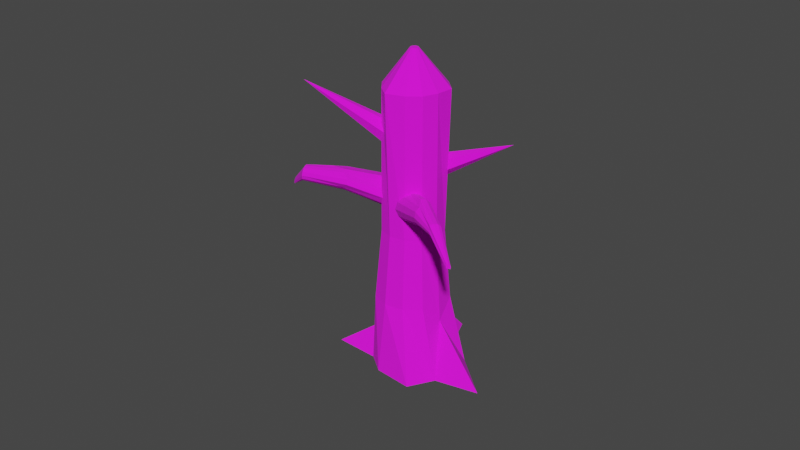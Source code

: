 # Source: Tree_3.blend  (saved by Blender 2.92.15; exported with 4.5.12 LTS)
import bpy
from mathutils import Matrix  # noqa: F401  (used for matrix-valued properties, if any)

bpy.ops.wm.read_factory_settings(use_empty=True)
scene = bpy.context.scene
scene.name = 'Scene'

# ---- collections
col_collection = bpy.data.collections.new('Collection'); scene.collection.children.link(col_collection)

# ---- images (referenced by path relative to the original .blend; pixels are not part of the script)
import os
ASSET_DIR = os.environ.get("B2B_ASSET_DIR", "")  # directory of the original .blend (textures are referenced by path, not embedded)
HERE = os.path.dirname(os.path.abspath(__file__))  # packed textures are extracted next to this script under _unpacked/

def load_image(name, relpath, width, height, colorspace="sRGB"):
    """Load a texture the original file referenced (path relative to the .blend, or extracted next to this script)."""
    p = next((c for c in (os.path.join(HERE, relpath), os.path.join(ASSET_DIR, relpath)) if relpath and os.path.exists(c)), "")
    if p:
        img = bpy.data.images.load(p, check_existing=True)
        img.name = name
    else:  # same state as the original file: an image datablock whose file is absent (Cycles renders it pink)
        img = bpy.data.images.new(name, width, height)
        img.source = "FILE"
        img.filepath = "//" + (relpath or name)
    img.colorspace_settings.name = colorspace
    return img
img_wood_bark_jpg = load_image('wood-bark.jpg', 'Tree 3 Texture.jpg', 1024, 1024, 'sRGB')

# ---- materials (node trees are filled in below, after node groups)
mat_material_001 = bpy.data.materials.new('Material.001')
mat_material_001.use_transparent_shadow = False

# ---- material node trees
mat_material_001.use_nodes = True; mat_material_001.node_tree.nodes.clear()
_N = mat_material_001.node_tree.nodes; _L = mat_material_001.node_tree.links
n0 = _N.new('ShaderNodeBsdfPrincipled'); n0.name = 'Principled BSDF'; n0.location = (10, 300)
n0.distribution = 'GGX'
n0.subsurface_method = 'BURLEY'
n0.inputs[2].default_value = 1.0
n0.inputs[3].default_value = 1.45
n0.inputs[27].default_value = (0.0, 0.0, 0.0, 1.0)
n0.inputs[28].default_value = 1.0
n1 = _N.new('ShaderNodeOutputMaterial'); n1.name = 'Material Output'; n1.location = (300, 300)
n2 = _N.new('ShaderNodeTexImage'); n2.name = 'Image Texture'; n2.location = (-280, 221)
n2.image = img_wood_bark_jpg
_L.new(n0.outputs[0], n1.inputs[0])
_L.new(n2.outputs[0], n0.inputs[0])
n1.is_active_output = True

# ---- world
world_world = bpy.data.worlds.new('World'); scene.world = world_world
world_world.use_nodes = True; world_world.node_tree.nodes.clear()
_N = world_world.node_tree.nodes; _L = world_world.node_tree.links
n0 = _N.new('ShaderNodeOutputWorld'); n0.name = 'World Output'; n0.location = (300, 300)
n1 = _N.new('ShaderNodeBackground'); n1.name = 'Background'; n1.location = (10, 300)
n1.inputs[0].default_value = (0.05088, 0.05088, 0.05088, 1.0)
_L.new(n1.outputs[0], n0.inputs[0])
n0.is_active_output = True
world_world.color = (0.05088, 0.05088, 0.05088)
world_world.use_sun_shadow = False
world_world.sun_shadow_jitter_overblur = 0.0

# ---- meshes
me_cone_003 = bpy.data.meshes.new('Cone.003')
me_cone_003.from_pydata([(0.0, 0.4464, -2.169), (0.3866, 0.2232, -2.169), (0.3866, -0.2232, -2.169), (-3.902e-08, -0.4464, -2.169), (-0.3866, -0.2232, -2.169), (-0.3866, 0.2232, -2.169), (-1.063, -0.3925, 0.8855), (8.077, 2.256, -4.577), (2.92, 1.014, -4.412), (8.29, 1.127, -3.78), (2.827, 0.5773, -4.76), (8.308, 0.2624, -3.713), (2.803, 0.01868, -4.85), (8.569, -0.9873, -2.741), (2.854, -0.5117, -4.658), (8.154, -1.049, -4.29), (2.968, -0.8718, -4.236), (7.979, -1.973, -4.941), (3.112, -0.9651, -3.697), (7.783, -1.188, -5.675), (3.249, -0.7666, -3.184), (7.39, -1.384, -7.14), (3.343, -0.3295, -2.836), (7.566, -0.01469, -6.484), (3.367, 0.2291, -2.746), (7.491, 0.9558, -6.763), (3.058, 1.213, -3.9), (7.482, 2.985, -6.797), (3.315, 0.7595, -2.938), (7.813, 2.043, -5.562), (3.202, 1.12, -3.36), (-2.966, 0.2518, -2.117), (-1.653, 1.096, -2.07), (-2.951, 0.2056, -2.062), (-1.501, 0.7599, -1.503), (-2.944, 0.1374, -2.038), (-1.492, 0.2266, -1.471), (-2.947, 0.0656, -2.049), (-1.516, -0.3189, -1.559), (-2.959, 0.009425, -2.094), (-1.607, -0.7458, -1.898), (-2.977, -0.01609, -2.16), (-1.741, -0.9396, -2.399), (-2.996, -0.004094, -2.229), (-1.882, -0.8485, -2.926), (-3.01, 0.04219, -2.283), (-1.992, -0.4968, -3.338), (-3.017, 0.1104, -2.308), (-2.064, -0.008222, -3.607), (-3.014, 0.1821, -2.296), (-2.056, 0.6231, -3.575), (-3.002, 0.2383, -2.252), (-1.928, 0.9935, -3.098), (-2.984, 0.2638, -2.186), (-1.794, 1.187, -2.597), (5.496, 1.447, -4.576), (5.672, 1.333, -3.921), (5.809, 0.896, -3.408), (5.872, 0.2517, -3.175), (7.382, -0.4269, -3.697), (5.729, -0.9579, -3.707), (6.113, -1.199, -4.477), (5.387, -1.086, -4.985), (6.287, -0.6483, -5.776), (5.272, -0.00392, -5.754), (5.216, 0.6747, -5.621), (5.933, 1.202, -5.353), (-0.9047, 1.425, -5.833), (0.5325, -0.1821, -4.062), (0.5945, -0.2659, -4.1), (1.029, -0.1059, -4.237), (1.004, -0.2043, -4.245), (0.4116, 6.616e-05, -3.837), (1.235, 0.1431, -4.113), (0.6199, 0.2775, -3.685), (1.106, 0.3434, -3.864), (1.103, 0.3807, -3.763), (0.6626, 0.3047, -3.645), (2.456, -0.4827, -3.57), (2.68, -0.7005, -3.365), (2.973, -0.8682, -3.523), (3.044, -0.8181, -3.886), (2.821, -0.6002, -4.091), (2.527, -0.4325, -3.933), (1.532, -2.83, -4.429), (2.232, 0.4533, -3.045), (2.527, 0.1774, -2.977), (2.1, -0.03274, -1.241), (2.304, -0.2812, -1.147), (2.416, -0.4025, -1.218), (2.51, -0.5626, -1.314), (2.591, -0.9643, -0.9346), (2.373, -1.084, -0.9492), (2.061, -1.157, -1.388), (1.88, -1.103, -1.337), (1.879, -0.9353, -0.8096), (1.758, -0.5318, -1.182), (1.823, -0.3758, -1.12), (1.924, -0.06738, -1.231), (3.312, -2.313, 0.0983), (2.464, -0.9789, 0.1109), (3.379, -2.333, 0.07937), (2.592, -1.018, 0.07538), (3.379, -2.334, 0.07901), (2.678, -1.111, 0.02128), (3.353, -2.359, 0.07123), (2.607, -1.197, -0.01047), (3.323, -2.431, 0.04263), (2.577, -1.29, -0.0484), (3.295, -2.475, 0.01559), (2.49, -1.382, -0.08675), (3.267, -2.481, 0.01714), (2.399, -1.344, -0.03451), (3.196, -2.431, 0.06107), (2.308, -1.288, 0.01693), (3.159, -2.435, 0.06474), (2.181, -1.338, -0.006393), (3.159, -2.434, 0.06513), (2.173, -1.208, 0.04604), (3.185, -2.371, 0.09008), (2.222, -1.089, 0.09444), (3.241, -2.327, 0.1022), (2.329, -1.005, 0.118), (1.779, -0.1166, -2.646), (2.766, -0.3471, -3.008), (2.671, -0.09403, -2.936), (1.688, -0.3711, -2.66), (2.677, -0.5933, -3.022), (1.738, -0.6154, -2.72), (2.689, -0.6103, -3.04), (1.744, -0.6283, -2.733), (1.773, -0.8709, -3.411), (2.415, -0.767, -3.087), (2.019, -0.9228, -3.542), (1.956, 0.3649, -2.965), (2.108, 0.429, -3.039), (2.553, 0.1488, -2.994), (1.78, -0.1109, -2.648), (2.671, -0.07894, -2.942), (2.052, 0.3009, -3.767), (2.326, 0.3443, -3.787), (1.434, 2.054, -3.644), (1.611, 2.082, -3.656), (1.77, 2.116, -3.578), (1.867, 2.146, -3.43), (1.88, 2.689, -3.298), (1.793, 2.691, -3.123), (1.632, 2.675, -3.014), (1.439, 2.645, -3.0), (1.267, 2.608, -3.085), (1.216, 2.061, -3.204), (1.206, 2.042, -3.382), (1.286, 2.039, -3.543), (2.144, 4.593, -3.981), (1.506, 3.511, -3.748), (2.216, 4.604, -3.986), (1.642, 3.533, -3.758), (2.216, 4.604, -3.985), (1.763, 3.56, -3.698), (2.203, 4.606, -3.95), (1.737, 3.564, -3.586), (2.208, 4.614, -3.868), (1.751, 3.577, -3.482), (2.195, 4.615, -3.842), (1.703, 3.58, -3.388), (2.171, 4.612, -3.826), (1.616, 3.573, -3.329), (2.09, 4.599, -3.82), (1.513, 3.558, -3.322), (2.057, 4.596, -3.803), (1.401, 3.543, -3.289), (2.056, 4.596, -3.803), (1.338, 3.514, -3.411), (2.052, 4.588, -3.875), (1.331, 3.501, -3.548), (2.084, 4.587, -3.94), (1.392, 3.499, -3.671), (1.611, 0.5955, -3.361), (2.615, 0.6574, -3.436), (2.503, 0.5578, -3.649), (1.603, 0.6995, -3.112), (2.606, 0.7581, -3.194), (1.734, 0.795, -2.913), (2.629, 0.7548, -3.178), (1.749, 0.7926, -2.9), (2.004, 0.7609, -2.777), (2.517, 0.7387, -2.936), (2.287, 0.741, -2.789), (1.8, 0.3486, -3.609), (1.948, 0.2905, -3.697), (2.364, 0.3522, -3.769), (1.612, 0.5905, -3.366), (2.502, 0.5448, -3.659)], [], [(0, 6, 1), (1, 6, 2), (2, 6, 3), (3, 6, 4), (0, 1, 2, 3, 4, 5), (4, 6, 5), (5, 6, 0), (26, 54, 32, 30), (24, 36, 38, 22), (22, 38, 40, 20), (20, 40, 42, 18), (18, 42, 44, 16), (16, 44, 46, 14), (14, 46, 48, 12), (12, 48, 50, 10), (10, 50, 52, 8), (8, 52, 54, 26), (30, 32, 34, 28), (57, 28, 24, 58), (28, 34, 36, 24), (7, 9, 11, 13, 15, 17, 19, 21, 23, 25, 27, 29), (34, 32, 31, 33), (36, 34, 33, 35), (38, 36, 35, 37), (40, 38, 37, 39), (42, 40, 39, 41), (44, 42, 41, 43), (46, 44, 43, 45), (48, 46, 45, 47), (50, 48, 47, 49), (52, 50, 49, 51), (54, 52, 51, 53), (32, 54, 53, 31), (33, 31, 53, 51, 49, 47, 45, 43, 41, 39, 37, 35), (56, 30, 28, 57), (66, 8, 26, 55), (65, 10, 8, 66), (64, 12, 10, 65), (63, 14, 12, 64), (62, 16, 14, 63), (61, 18, 16, 62), (60, 20, 18, 61), (59, 22, 20, 60), (58, 24, 22, 59), (55, 26, 30, 56), (29, 55, 56, 7), (11, 58, 59, 13), (13, 59, 60, 15), (15, 60, 61, 17), (17, 61, 62, 19), (19, 62, 63, 21), (21, 63, 64, 23), (23, 64, 65, 25), (25, 65, 66, 27), (27, 66, 55, 29), (7, 56, 57, 9), (9, 57, 58, 11), (70, 68, 69, 71), (72, 68, 70, 73, 75, 74), (75, 76, 77, 74), (67, 76, 75, 73), (76, 67, 77), (74, 77, 67, 72), (72, 67, 69, 68), (71, 69, 67), (71, 67, 73, 70), (78, 84, 79), (79, 84, 80), (80, 84, 81), (81, 84, 82), (78, 79, 80, 81, 82, 83), (82, 84, 83), (83, 84, 78), (85, 87, 88, 86), (99, 121, 119, 117, 115, 113, 111, 109, 107, 105, 103, 101), (90, 89, 104, 106), (91, 90, 106, 108), (92, 91, 108, 110), (93, 92, 110, 112), (94, 93, 112, 114), (95, 94, 114, 116), (96, 95, 116, 118), (97, 96, 118, 120), (98, 97, 120, 122), (88, 87, 100, 102), (89, 88, 102, 104), (99, 101, 102, 100), (101, 103, 104, 102), (103, 105, 106, 104), (105, 107, 108, 106), (107, 109, 110, 108), (109, 111, 112, 110), (111, 113, 114, 112), (113, 115, 116, 114), (115, 117, 118, 116), (117, 119, 120, 118), (119, 121, 122, 120), (121, 99, 100, 122), (87, 98, 122, 100), (87, 85, 135, 134, 98), (125, 138, 89, 90, 124), (124, 90, 91, 129, 127), (129, 91, 92, 132), (92, 93, 133, 132), (133, 93, 94, 131), (94, 95, 130, 131), (96, 126, 128, 130, 95), (126, 96, 97, 137, 123), (97, 98, 134, 137), (136, 86, 88, 89, 138), (139, 141, 142, 140), (153, 175, 173, 171, 169, 167, 165, 163, 161, 159, 157, 155), (144, 143, 158, 160), (145, 144, 160, 162), (146, 145, 162, 164), (147, 146, 164, 166), (148, 147, 166, 168), (149, 148, 168, 170), (150, 149, 170, 172), (151, 150, 172, 174), (152, 151, 174, 176), (142, 141, 154, 156), (143, 142, 156, 158), (153, 155, 156, 154), (155, 157, 158, 156), (157, 159, 160, 158), (159, 161, 162, 160), (161, 163, 164, 162), (163, 165, 166, 164), (165, 167, 168, 166), (167, 169, 170, 168), (169, 171, 172, 170), (171, 173, 174, 172), (173, 175, 176, 174), (175, 153, 154, 176), (141, 152, 176, 154), (177, 179, 178, 181, 182, 180), (182, 181, 183, 186, 187, 185, 184), (141, 139, 189, 188, 152), (179, 192, 143, 144, 178), (178, 144, 145, 183, 181), (183, 145, 146, 186), (146, 147, 187, 186), (187, 147, 148, 185), (148, 149, 184, 185), (150, 180, 182, 184, 149), (180, 150, 151, 191, 177), (151, 152, 188, 191), (190, 140, 142, 143, 192), (189, 139, 140, 190)])
_uv = me_cone_003.uv_layers.new(name='UVMap')
_uv.uv.foreach_set('vector', [0.2223, 0.7901, 0.2223, 0.9424, 0.2105, 0.7853, 0.2105, 0.7853, 0.2223, 0.9424, 0.1907, 0.7905, 0.1907, 0.7905, 0.2223, 0.9424, 0.1827, 0.8004, 0.9332, 0.1584, 0.9356, 0.01118, 0.9434, 0.1546, 0.3683, 0.9313, 0.3506, 0.9211, 0.3506, 0.9006, 0.3683, 0.8904, 0.386, 0.9006, 0.386, 0.9211, 0.9434, 0.1546, 0.9356, 0.01118, 0.9639, 0.1546, 0.9639, 0.1546, 0.9356, 0.01118, 0.9741, 0.1584, 0.3507, 0.2981, 0.3452, 0.07343, 0.3701, 0.07265, 0.3763, 0.2973, 0.4961, 0.2934, 0.51, 0.06836, 0.5306, 0.07095, 0.5171, 0.2961, 0.5171, 0.2961, 0.5306, 0.07095, 0.5554, 0.07258, 0.5425, 0.2977, 0.5425, 0.2977, 0.5554, 0.07258, 0.5779, 0.07279, 0.5655, 0.298, 0.0592, 0.2935, 0.06588, 0.06722, 0.07979, 0.06848, 0.07345, 0.2948, 0.07345, 0.2948, 0.07979, 0.06848, 0.1022, 0.06952, 0.09638, 0.2958, 0.09638, 0.2958, 0.1022, 0.06952, 0.1274, 0.07024, 0.1219, 0.2964, 0.1219, 0.2964, 0.1274, 0.07024, 0.1527, 0.07029, 0.143, 0.2963, 0.3144, 0.2945, 0.303, 0.07041, 0.323, 0.07247, 0.3281, 0.2971, 0.3281, 0.2971, 0.323, 0.07247, 0.3452, 0.07343, 0.3507, 0.2981, 0.3763, 0.2973, 0.3701, 0.07265, 0.3982, 0.07036, 0.3978, 0.2949, 0.4085, 0.4087, 0.3978, 0.2949, 0.4096, 0.2916, 0.4229, 0.4047, 0.4851, 0.2905, 0.4938, 0.06564, 0.51, 0.06836, 0.4961, 0.2934, 0.1084, 0.7386, 0.06722, 0.6908, 0.06096, 0.6522, 0.01118, 0.5997, 0.08302, 0.5911, 0.11, 0.5471, 0.147, 0.5796, 0.2144, 0.5653, 0.1889, 0.6293, 0.2054, 0.6719, 0.2144, 0.763, 0.1535, 0.7253, 0.3982, 0.07036, 0.3701, 0.07265, 0.356, 0.01153, 0.3588, 0.01123, 0.9311, 0.6413, 0.9146, 0.6589, 0.8986, 0.6133, 0.9015, 0.6117, 0.5306, 0.07095, 0.51, 0.06836, 0.545, 0.01118, 0.5477, 0.01152, 0.5554, 0.07258, 0.5306, 0.07095, 0.5477, 0.01152, 0.551, 0.01174, 0.5779, 0.07279, 0.5554, 0.07258, 0.551, 0.01174, 0.554, 0.01177, 0.9095, 0.5607, 0.9311, 0.5731, 0.9015, 0.6027, 0.8986, 0.6011, 0.1022, 0.06952, 0.07979, 0.06848, 0.1087, 0.01118, 0.1116, 0.01132, 0.1274, 0.07024, 0.1022, 0.06952, 0.1116, 0.01132, 0.1149, 0.01139, 0.1527, 0.07029, 0.1274, 0.07024, 0.1149, 0.01139, 0.1176, 0.01138, 0.323, 0.07247, 0.303, 0.07041, 0.3481, 0.01118, 0.3498, 0.01151, 0.3452, 0.07343, 0.323, 0.07247, 0.3498, 0.01151, 0.3527, 0.01163, 0.3701, 0.07265, 0.3452, 0.07343, 0.3527, 0.01163, 0.356, 0.01153, 0.8986, 0.6133, 0.8953, 0.6133, 0.8925, 0.6117, 0.8909, 0.6089, 0.8909, 0.6056, 0.8925, 0.6027, 0.8953, 0.6011, 0.8986, 0.6011, 0.9015, 0.6027, 0.9031, 0.6056, 0.9031, 0.6089, 0.9015, 0.6117, 0.3824, 0.4116, 0.3763, 0.2973, 0.3978, 0.2949, 0.4085, 0.4087, 0.325, 0.4392, 0.3281, 0.2971, 0.3507, 0.2981, 0.3514, 0.4126, 0.3072, 0.4083, 0.3144, 0.2945, 0.3281, 0.2971, 0.325, 0.4392, 0.1224, 0.4148, 0.1219, 0.2964, 0.143, 0.2963, 0.1482, 0.4108, 0.09034, 0.4586, 0.09638, 0.2958, 0.1219, 0.2964, 0.1224, 0.4148, 0.06367, 0.4089, 0.07345, 0.2948, 0.09638, 0.2958, 0.09034, 0.4586, 0.5643, 0.4381, 0.5655, 0.298, 0.5799, 0.2967, 0.5833, 0.411, 0.5379, 0.4123, 0.5425, 0.2977, 0.5655, 0.298, 0.5643, 0.4381, 0.5028, 0.4816, 0.5171, 0.2961, 0.5425, 0.2977, 0.5379, 0.4123, 0.4814, 0.407, 0.4961, 0.2934, 0.5171, 0.2961, 0.5028, 0.4816, 0.3514, 0.4126, 0.3507, 0.2981, 0.3763, 0.2973, 0.3824, 0.4116, 0.3352, 0.5277, 0.3514, 0.4126, 0.3824, 0.4116, 0.3797, 0.5286, 0.4711, 0.5188, 0.4814, 0.407, 0.5028, 0.4816, 0.4802, 0.5265, 0.4802, 0.5265, 0.5028, 0.4816, 0.5379, 0.4123, 0.5323, 0.5245, 0.5323, 0.5245, 0.5379, 0.4123, 0.5643, 0.4381, 0.5833, 0.5281, 0.01118, 0.5194, 0.04573, 0.433, 0.06367, 0.4089, 0.05758, 0.5213, 0.05758, 0.5213, 0.06367, 0.4089, 0.09034, 0.4586, 0.07781, 0.5247, 0.07781, 0.5247, 0.09034, 0.4586, 0.1224, 0.4148, 0.1213, 0.5234, 0.1213, 0.5234, 0.1224, 0.4148, 0.1482, 0.4108, 0.1666, 0.5243, 0.1666, 0.5243, 0.1482, 0.4108, 0.1609, 0.4379, 0.2505, 0.5247, 0.2729, 0.534, 0.325, 0.4392, 0.3514, 0.4126, 0.3352, 0.5277, 0.3797, 0.5286, 0.3824, 0.4116, 0.4085, 0.4087, 0.4229, 0.5214, 0.4452, 0.5144, 0.4681, 0.4034, 0.4814, 0.407, 0.4711, 0.5188, 0.01526, 0.9347, 0.0165, 0.9587, 0.01226, 0.9563, 0.01118, 0.9365, 0.02858, 0.9653, 0.0165, 0.9587, 0.01526, 0.9347, 0.02751, 0.9256, 0.04084, 0.9328, 0.04253, 0.9563, 0.04084, 0.9328, 0.04439, 0.934, 0.04439, 0.9548, 0.04253, 0.9563, 0.971, 0.3171, 0.9408, 0.1821, 0.9455, 0.1835, 0.9608, 0.1808, 0.9408, 0.1821, 0.971, 0.3171, 0.9332, 0.1922, 0.5087, 0.9795, 0.5071, 0.9808, 0.545, 0.8559, 0.5176, 0.9784, 0.5176, 0.9784, 0.545, 0.8559, 0.5355, 0.984, 0.5315, 0.981, 0.545, 0.9888, 0.5355, 0.984, 0.545, 0.8559, 0.971, 0.1841, 0.971, 0.3171, 0.9608, 0.1808, 0.9688, 0.1852, 0.7988, 0.9239, 0.8157, 0.6966, 0.8157, 0.921, 0.9006, 0.6966, 0.9006, 0.9209, 0.8848, 0.6993, 0.8848, 0.6993, 0.9006, 0.9209, 0.8535, 0.7058, 0.8535, 0.7058, 0.9006, 0.9209, 0.838, 0.7096, 0.2729, 0.9063, 0.3005, 0.8904, 0.3282, 0.9063, 0.3282, 0.9383, 0.3005, 0.9542, 0.2729, 0.9383, 0.7531, 0.9081, 0.8157, 0.6966, 0.7675, 0.9174, 0.7675, 0.9174, 0.8157, 0.6966, 0.7988, 0.9239, 0.6749, 0.3281, 0.6057, 0.2031, 0.6312, 0.185, 0.7089, 0.3099, 0.9275, 0.5249, 0.9343, 0.5205, 0.9423, 0.52, 0.9495, 0.5235, 0.9496, 0.5236, 0.9463, 0.5262, 0.9448, 0.5366, 0.9422, 0.5383, 0.9362, 0.5363, 0.9279, 0.5323, 0.9238, 0.5321, 0.9238, 0.532, 0.674, 0.1797, 0.6508, 0.1827, 0.6521, 0.07737, 0.6569, 0.07485, 0.6892, 0.1381, 0.674, 0.1797, 0.6569, 0.07485, 0.6649, 0.0722, 0.8607, 0.08554, 0.8328, 0.08292, 0.8503, 0.01562, 0.8637, 0.01954, 0.8956, 0.1214, 0.8607, 0.08554, 0.8637, 0.01954, 0.8707, 0.01539, 0.9108, 0.1175, 0.8956, 0.1214, 0.8707, 0.01539, 0.8769, 0.01118, 0.5438, 0.756, 0.5697, 0.7118, 0.5741, 0.8209, 0.5775, 0.8168, 0.506, 0.7315, 0.5438, 0.756, 0.5775, 0.8168, 0.5631, 0.8228, 0.4899, 0.7396, 0.506, 0.7315, 0.5631, 0.8228, 0.5508, 0.8291, 0.4614, 0.7369, 0.4899, 0.7396, 0.5508, 0.8291, 0.5435, 0.8336, 0.6312, 0.185, 0.6057, 0.2031, 0.6251, 0.07933, 0.637, 0.07921, 0.6508, 0.1827, 0.6312, 0.185, 0.637, 0.07921, 0.6521, 0.07737, 0.9275, 0.5249, 0.9238, 0.532, 0.8909, 0.3733, 0.8979, 0.3598, 0.7839, 0.01119, 0.784, 0.01118, 0.6521, 0.07737, 0.637, 0.07921, 0.1393, 0.7926, 0.1435, 0.7921, 0.1321, 0.9363, 0.1195, 0.9393, 0.1435, 0.7921, 0.1516, 0.7876, 0.1419, 0.9299, 0.1321, 0.9363, 0.1516, 0.7876, 0.1576, 0.7853, 0.1565, 0.9274, 0.1419, 0.9299, 0.1576, 0.7853, 0.1604, 0.7868, 0.1604, 0.9378, 0.1565, 0.9274, 0.2372, 0.5471, 0.2404, 0.5542, 0.2404, 0.6869, 0.2368, 0.6787, 0.4059, 0.5564, 0.4091, 0.5589, 0.4091, 0.7142, 0.3947, 0.709, 0.9496, 0.5236, 0.9495, 0.5235, 0.9399, 0.3571, 0.9496, 0.369, 0.9495, 0.5235, 0.9423, 0.52, 0.9262, 0.3504, 0.9399, 0.3571, 0.9423, 0.52, 0.9343, 0.5205, 0.9109, 0.3514, 0.9262, 0.3504, 0.9343, 0.5205, 0.9275, 0.5249, 0.8979, 0.3598, 0.9109, 0.3514, 0.9429, 0.8013, 0.9229, 0.799, 0.9479, 0.6966, 0.9633, 0.6983, 0.9429, 0.8013, 0.9633, 0.9427, 0.9492, 0.9412, 0.9313, 0.9342, 0.9229, 0.799, 0.736, 0.2937, 0.7351, 0.2948, 0.6508, 0.1827, 0.674, 0.1797, 0.7653, 0.2847, 0.7653, 0.2847, 0.674, 0.1797, 0.6892, 0.1381, 0.784, 0.2732, 0.781, 0.273, 0.8064, 0.2458, 0.8328, 0.08292, 0.8607, 0.08554, 0.8416, 0.2513, 0.8607, 0.08554, 0.8956, 0.1214, 0.8891, 0.2893, 0.8416, 0.2513, 0.8891, 0.2893, 0.8956, 0.1214, 0.9108, 0.1175, 0.9108, 0.2793, 0.5697, 0.7118, 0.5438, 0.756, 0.5409, 0.6074, 0.5775, 0.5505, 0.506, 0.7315, 0.5121, 0.6165, 0.5392, 0.6086, 0.5409, 0.6074, 0.5438, 0.756, 0.5121, 0.6165, 0.506, 0.7315, 0.4899, 0.7396, 0.4865, 0.6227, 0.487, 0.6228, 0.4899, 0.7396, 0.4614, 0.7369, 0.4452, 0.6072, 0.4865, 0.6227, 0.7135, 0.3094, 0.7089, 0.3099, 0.6312, 0.185, 0.6508, 0.1827, 0.7351, 0.2948, 0.84, 0.6723, 0.7728, 0.5482, 0.7912, 0.5444, 0.8685, 0.6664, 0.4677, 0.9771, 0.4689, 0.969, 0.4739, 0.9627, 0.4815, 0.9597, 0.4816, 0.9598, 0.4814, 0.964, 0.4848, 0.9726, 0.4843, 0.9758, 0.4823, 0.9783, 0.4736, 0.9817, 0.4707, 0.9847, 0.4706, 0.9846, 0.3379, 0.694, 0.3574, 0.6921, 0.357, 0.7966, 0.3464, 0.7977, 0.3188, 0.734, 0.3379, 0.694, 0.3464, 0.7977, 0.335, 0.799, 0.3042, 0.7359, 0.3188, 0.734, 0.335, 0.799, 0.3272, 0.8002, 0.6449, 0.4905, 0.6645, 0.4953, 0.6638, 0.565, 0.6532, 0.5626, 0.6233, 0.4877, 0.6449, 0.4905, 0.6532, 0.5626, 0.6416, 0.5612, 0.6057, 0.4875, 0.6233, 0.4877, 0.6416, 0.5612, 0.6287, 0.5589, 0.639, 0.7832, 0.6238, 0.7421, 0.6428, 0.6741, 0.6568, 0.6769, 0.6589, 0.7856, 0.639, 0.7832, 0.6568, 0.6769, 0.6722, 0.6786, 0.6764, 0.7867, 0.6589, 0.7856, 0.6722, 0.6786, 0.6855, 0.6794, 0.7912, 0.5444, 0.7728, 0.5482, 0.7855, 0.439, 0.7996, 0.4361, 0.3574, 0.6921, 0.3723, 0.6909, 0.3684, 0.7956, 0.357, 0.7966, 0.8611, 0.352, 0.8685, 0.3504, 0.7996, 0.4361, 0.7855, 0.439, 0.3587, 0.8663, 0.3586, 0.8663, 0.357, 0.7966, 0.3684, 0.7956, 0.7177, 0.6741, 0.7207, 0.6771, 0.718, 0.7484, 0.7079, 0.7404, 0.7207, 0.6771, 0.7293, 0.6805, 0.7293, 0.752, 0.718, 0.7484, 0.3468, 0.8677, 0.3446, 0.868, 0.3272, 0.8002, 0.335, 0.799, 0.7308, 0.6517, 0.7279, 0.651, 0.6532, 0.5626, 0.6638, 0.565, 0.7279, 0.651, 0.7187, 0.6498, 0.6416, 0.5612, 0.6532, 0.5626, 0.7187, 0.6498, 0.7148, 0.6489, 0.6287, 0.5589, 0.6416, 0.5612, 0.4816, 0.9598, 0.4815, 0.9597, 0.4692, 0.8559, 0.4848, 0.8567, 0.4815, 0.9597, 0.4739, 0.9627, 0.4548, 0.8616, 0.4692, 0.8559, 0.4739, 0.9627, 0.4689, 0.969, 0.4452, 0.8737, 0.4548, 0.8616, 0.8531, 0.3531, 0.8611, 0.352, 0.7855, 0.439, 0.7704, 0.4412, 0.7728, 0.5482, 0.7531, 0.551, 0.7704, 0.4412, 0.7855, 0.439, 0.09715, 0.7942, 0.09715, 0.8983, 0.0693, 0.9033, 0.04253, 0.8945, 0.04253, 0.7928, 0.06948, 0.7853, 0.04253, 0.7928, 0.04253, 0.8945, 0.04011, 0.8963, 0.01877, 0.8757, 0.01118, 0.8462, 0.01937, 0.8161, 0.0407, 0.7939, 0.7728, 0.5482, 0.84, 0.6723, 0.8262, 0.6742, 0.8072, 0.6715, 0.7531, 0.551, 0.3488, 0.5707, 0.35, 0.5697, 0.3574, 0.6921, 0.3379, 0.694, 0.3213, 0.5778, 0.3213, 0.5778, 0.3379, 0.694, 0.3188, 0.734, 0.2932, 0.5861, 0.2957, 0.5865, 0.2932, 0.5861, 0.3188, 0.734, 0.3042, 0.7359, 0.2729, 0.5873, 0.6645, 0.4953, 0.6449, 0.4905, 0.703, 0.3504, 0.7308, 0.3552, 0.703, 0.3504, 0.6449, 0.4905, 0.6233, 0.4877, 0.6719, 0.351, 0.6233, 0.4877, 0.6057, 0.4875, 0.6462, 0.3566, 0.6719, 0.351, 0.639, 0.7832, 0.6304, 0.8836, 0.6072, 0.8755, 0.6057, 0.8756, 0.6238, 0.7421, 0.6304, 0.8836, 0.639, 0.7832, 0.6589, 0.7856, 0.6589, 0.8931, 0.6585, 0.8927, 0.6589, 0.7856, 0.6764, 0.7867, 0.6855, 0.9124, 0.6589, 0.8931, 0.3688, 0.5567, 0.3723, 0.5564, 0.3723, 0.6909, 0.3574, 0.6921, 0.35, 0.5697, 0.2426, 0.7569, 0.2368, 0.7441, 0.2398, 0.7131, 0.2426, 0.7093])
me_cone_003.materials.append(mat_material_001)
me_cone_003.use_remesh_fix_poles = True
me_cone_003.use_remesh_preserve_attributes = False
me_cone_003.use_mirror_vertex_groups = False
me_cone_003.update()

# ---- objects
ob_cone_006 = bpy.data.objects.new('Cone.006', me_cone_003)

# ---- transforms, parenting, visibility, modifiers, constraints
ob_cone_006.location = (-1.605, -2.428, 8.84)
ob_cone_006.rotation_euler = (0.0, 1.309, 3.983)
ob_cone_006.scale = (0.9837, 0.9837, 0.9837)
ob_cone_006.lineart.crease_threshold = 0.0

# ---- collection membership
col_collection.objects.link(ob_cone_006)

# ---- scene / render settings (as saved in the file)
scene.frame_start = 1; scene.frame_end = 250; scene.frame_set(1)
scene.render.engine = 'BLENDER_EEVEE_NEXT'
scene.cycles.use_denoising = False
scene.cycles.samples = 128
scene.cycles.sampling_pattern = 'TABULATED_SOBOL'
scene.cycles.use_adaptive_sampling = False
scene.cycles.use_light_tree = False
scene.view_settings.view_transform = 'Filmic'
bpy.context.view_layer.update()

# ---- added for rendering (the .blend has no active camera and no usable light): camera, sun
cam_auto = bpy.data.cameras.new('AutoCamera')
cam_auto.lens = 50.0
cam_auto.sensor_width = 36.0
cam_auto.clip_end = 1000.0
ob_auto_camera = bpy.data.objects.new('AutoCamera', cam_auto)
scene.collection.objects.link(ob_auto_camera)
ob_auto_camera.location = (21.035, -25.8959, 21.7869)
ob_auto_camera.rotation_euler = (1.09748, -7.21219e-08, 0.694738)
scene.camera = ob_auto_camera
light_auto_sun = bpy.data.lights.new('AutoSun', 'SUN')
light_auto_sun.energy = 3.0
light_auto_sun.angle = 0.0523599
ob_auto_sun = bpy.data.objects.new('AutoSun', light_auto_sun)
scene.collection.objects.link(ob_auto_sun)
ob_auto_sun.rotation_euler = (0.872665, 0.174533, 0.523599)
bpy.context.view_layer.update()
